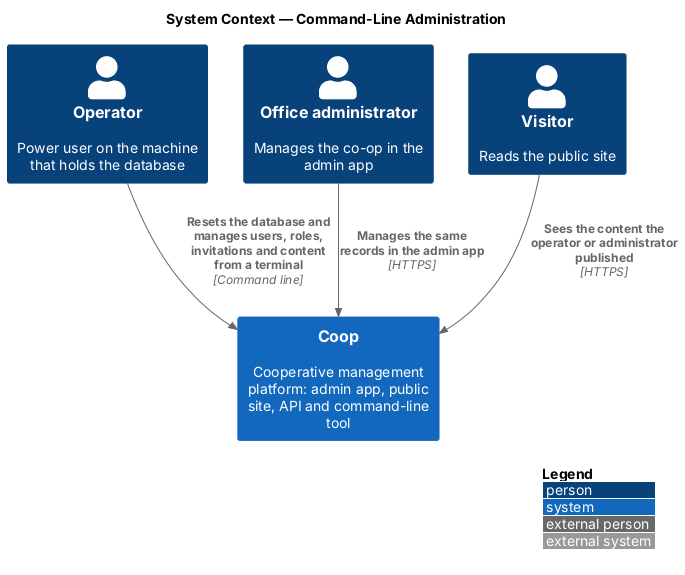

The diagram above was rendered by PlantUML. Its source (embedded in the PNG):
@startuml
!include <C4/C4_Context>
LAYOUT_WITH_LEGEND()
title System Context — Command-Line Administration

Person(operator, "Operator", "Power user on the machine that holds the database")
Person(admin, "Office administrator", "Manages the co-op in the admin app")
Person(visitor, "Visitor", "Reads the public site")
System(coop, "Coop", "Cooperative management platform: admin app, public site, API and command-line tool")

Rel(operator, coop, "Resets the database and manages users, roles, invitations and content from a terminal", "Command line")
Rel(admin, coop, "Manages the same records in the admin app", "HTTPS")
Rel(visitor, coop, "Sees the content the operator or administrator published", "HTTPS")
@enduml